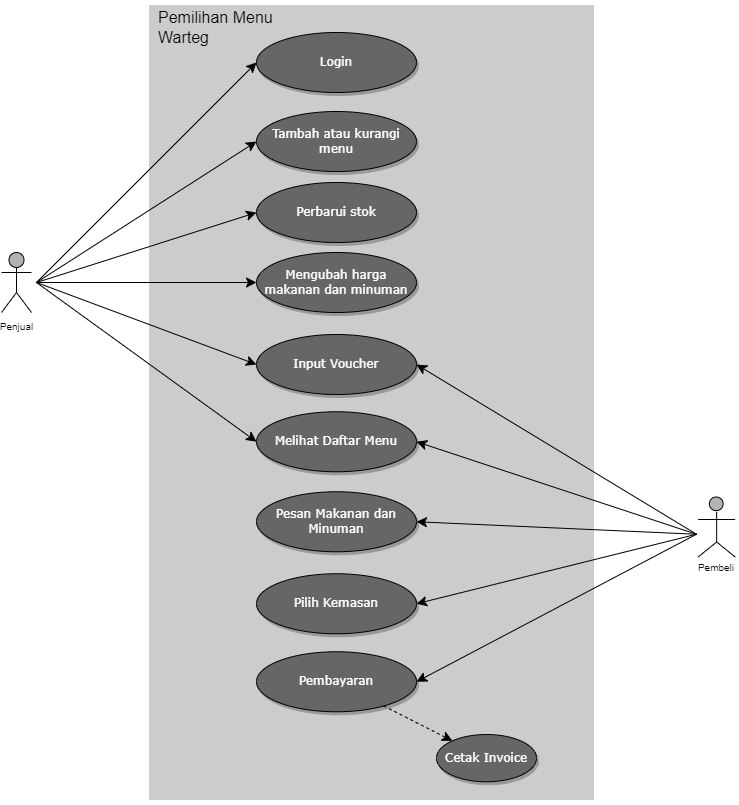

The diagram above was exported from draw.io. Its source (the exported page's mxGraphModel, read from the mxfile embedded in the PNG):
<mxGraphModel dx="546" dy="586" grid="1" gridSize="10" guides="1" tooltips="1" connect="1" arrows="1" fold="1" page="1" pageScale="1" pageWidth="1100" pageHeight="850" background="#B3B3B3" math="0" shadow="0">
  <root>
    <mxCell id="0" />
    <mxCell id="1" parent="0" />
    <mxCell id="ObIkF6DtGQji53JNskZu-8" value="" style="rounded=0;whiteSpace=wrap;html=1;fontSize=16;strokeColor=#FFFFFF;fillColor=#CCCCCC;strokeWidth=5;" parent="1" vertex="1">
      <mxGeometry x="350" y="30" width="450" height="800" as="geometry" />
    </mxCell>
    <mxCell id="ObIkF6DtGQji53JNskZu-10" value="Pemilihan Menu Warteg" style="text;html=1;strokeColor=none;fillColor=none;align=left;verticalAlign=middle;whiteSpace=wrap;rounded=0;fontSize=16;" parent="1" vertex="1">
      <mxGeometry x="360" y="40" width="170" height="30" as="geometry" />
    </mxCell>
    <mxCell id="ObIkF6DtGQji53JNskZu-69" value="" style="endArrow=classic;html=1;rounded=0;fontSize=12;startSize=8;endSize=8;curved=1;entryX=0;entryY=0.5;entryDx=0;entryDy=0;" parent="1" target="ObIkF6DtGQji53JNskZu-17" edge="1">
      <mxGeometry width="50" height="50" relative="1" as="geometry">
        <mxPoint x="240" y="310" as="sourcePoint" />
        <mxPoint x="450" y="250" as="targetPoint" />
      </mxGeometry>
    </mxCell>
    <mxCell id="ObIkF6DtGQji53JNskZu-70" value="" style="endArrow=classic;html=1;rounded=0;fontSize=12;startSize=8;endSize=8;curved=1;entryX=0;entryY=0.5;entryDx=0;entryDy=0;" parent="1" target="ObIkF6DtGQji53JNskZu-16" edge="1">
      <mxGeometry width="50" height="50" relative="1" as="geometry">
        <mxPoint x="240" y="310" as="sourcePoint" />
        <mxPoint x="470" y="258" as="targetPoint" />
      </mxGeometry>
    </mxCell>
    <mxCell id="ObIkF6DtGQji53JNskZu-71" value="" style="endArrow=classic;html=1;rounded=0;fontSize=12;startSize=8;endSize=8;curved=1;entryX=0;entryY=0.5;entryDx=0;entryDy=0;" parent="1" target="ObIkF6DtGQji53JNskZu-57" edge="1">
      <mxGeometry width="50" height="50" relative="1" as="geometry">
        <mxPoint x="240" y="310" as="sourcePoint" />
        <mxPoint x="480" y="268" as="targetPoint" />
      </mxGeometry>
    </mxCell>
    <mxCell id="ObIkF6DtGQji53JNskZu-73" value="" style="endArrow=classic;html=1;rounded=0;fontSize=12;startSize=8;endSize=8;curved=1;entryX=0;entryY=0.5;entryDx=0;entryDy=0;" parent="1" target="ObIkF6DtGQji53JNskZu-61" edge="1">
      <mxGeometry width="50" height="50" relative="1" as="geometry">
        <mxPoint x="240" y="310" as="sourcePoint" />
        <mxPoint x="480" y="351" as="targetPoint" />
      </mxGeometry>
    </mxCell>
    <mxCell id="ObIkF6DtGQji53JNskZu-74" value="" style="endArrow=classic;html=1;rounded=0;fontSize=12;startSize=8;endSize=8;curved=1;entryX=0;entryY=0.5;entryDx=0;entryDy=0;" parent="1" target="ObIkF6DtGQji53JNskZu-62" edge="1">
      <mxGeometry width="50" height="50" relative="1" as="geometry">
        <mxPoint x="240" y="310" as="sourcePoint" />
        <mxPoint x="470" y="500" as="targetPoint" />
      </mxGeometry>
    </mxCell>
    <mxCell id="ObIkF6DtGQji53JNskZu-75" value="" style="endArrow=classic;html=1;rounded=0;fontSize=12;startSize=8;endSize=8;curved=1;entryX=1;entryY=0.5;entryDx=0;entryDy=0;exitX=1;exitY=0.5;exitDx=0;exitDy=0;" parent="1" source="ObIkF6DtGQji53JNskZu-81" target="ObIkF6DtGQji53JNskZu-60" edge="1">
      <mxGeometry width="50" height="50" relative="1" as="geometry">
        <mxPoint x="240" y="580" as="sourcePoint" />
        <mxPoint x="460" y="760" as="targetPoint" />
      </mxGeometry>
    </mxCell>
    <mxCell id="ObIkF6DtGQji53JNskZu-76" value="" style="endArrow=classic;html=1;rounded=0;fontSize=12;startSize=8;endSize=8;curved=1;exitX=1;exitY=0.5;exitDx=0;exitDy=0;entryX=1;entryY=0.5;entryDx=0;entryDy=0;" parent="1" source="ObIkF6DtGQji53JNskZu-81" target="ObIkF6DtGQji53JNskZu-59" edge="1">
      <mxGeometry width="50" height="50" relative="1" as="geometry">
        <mxPoint x="240" y="580" as="sourcePoint" />
        <mxPoint x="450" y="660" as="targetPoint" />
      </mxGeometry>
    </mxCell>
    <mxCell id="ObIkF6DtGQji53JNskZu-78" value="" style="endArrow=classic;html=1;rounded=0;fontSize=12;startSize=8;endSize=8;curved=1;entryX=1;entryY=0.5;entryDx=0;entryDy=0;exitX=1;exitY=0.5;exitDx=0;exitDy=0;" parent="1" source="ObIkF6DtGQji53JNskZu-81" target="ObIkF6DtGQji53JNskZu-61" edge="1">
      <mxGeometry width="50" height="50" relative="1" as="geometry">
        <mxPoint x="240" y="580" as="sourcePoint" />
        <mxPoint x="470" y="580" as="targetPoint" />
      </mxGeometry>
    </mxCell>
    <mxCell id="ObIkF6DtGQji53JNskZu-79" value="" style="endArrow=classic;html=1;rounded=0;fontSize=12;startSize=8;endSize=8;curved=1;entryX=1;entryY=0.5;entryDx=0;entryDy=0;exitX=1;exitY=0.5;exitDx=0;exitDy=0;" parent="1" source="ObIkF6DtGQji53JNskZu-81" target="ObIkF6DtGQji53JNskZu-57" edge="1">
      <mxGeometry width="50" height="50" relative="1" as="geometry">
        <mxPoint x="240" y="580" as="sourcePoint" />
        <mxPoint x="480" y="590" as="targetPoint" />
      </mxGeometry>
    </mxCell>
    <mxCell id="ObIkF6DtGQji53JNskZu-81" value="" style="rounded=0;whiteSpace=wrap;html=1;fontSize=16;fillColor=none;strokeColor=none;" parent="1" vertex="1">
      <mxGeometry x="860" y="524.5" width="40" height="74.5" as="geometry" />
    </mxCell>
    <mxCell id="ObIkF6DtGQji53JNskZu-82" value="" style="group" parent="1" vertex="1" connectable="0">
      <mxGeometry x="900" y="524.5" width="41.66" height="76.5" as="geometry" />
    </mxCell>
    <mxCell id="ObIkF6DtGQji53JNskZu-18" value="" style="endArrow=none;html=1;rounded=0;fontSize=12;startSize=8;endSize=8;curved=1;" parent="ObIkF6DtGQji53JNskZu-82" edge="1">
      <mxGeometry width="50" height="50" relative="1" as="geometry">
        <mxPoint x="20.16" y="45" as="sourcePoint" />
        <mxPoint x="20.16" y="15" as="targetPoint" />
      </mxGeometry>
    </mxCell>
    <mxCell id="ObIkF6DtGQji53JNskZu-19" value="" style="endArrow=none;html=1;rounded=0;fontSize=12;startSize=8;endSize=8;curved=1;" parent="ObIkF6DtGQji53JNskZu-82" edge="1">
      <mxGeometry width="50" height="50" relative="1" as="geometry">
        <mxPoint x="1.6600000000000001" y="60" as="sourcePoint" />
        <mxPoint x="20.16" y="45" as="targetPoint" />
      </mxGeometry>
    </mxCell>
    <mxCell id="ObIkF6DtGQji53JNskZu-20" value="" style="endArrow=none;html=1;rounded=0;fontSize=12;startSize=8;endSize=8;curved=1;" parent="ObIkF6DtGQji53JNskZu-82" edge="1">
      <mxGeometry width="50" height="50" relative="1" as="geometry">
        <mxPoint x="38.66" y="60" as="sourcePoint" />
        <mxPoint x="20.16" y="45" as="targetPoint" />
      </mxGeometry>
    </mxCell>
    <mxCell id="ObIkF6DtGQji53JNskZu-21" value="" style="endArrow=none;html=1;rounded=0;fontSize=12;startSize=8;endSize=8;curved=1;" parent="ObIkF6DtGQji53JNskZu-82" edge="1">
      <mxGeometry width="50" height="50" relative="1" as="geometry">
        <mxPoint x="38.66" y="22.5" as="sourcePoint" />
        <mxPoint x="1.6600000000000001" y="22.5" as="targetPoint" />
      </mxGeometry>
    </mxCell>
    <mxCell id="ObIkF6DtGQji53JNskZu-22" value="" style="ellipse;whiteSpace=wrap;html=1;aspect=fixed;fontSize=16;fillColor=#B3B3B3;" parent="ObIkF6DtGQji53JNskZu-82" vertex="1">
      <mxGeometry x="12.892142857142858" width="13.70982142857143" height="13.70982142857143" as="geometry" />
    </mxCell>
    <mxCell id="ObIkF6DtGQji53JNskZu-1" value="&lt;font style=&quot;font-size: 10px;&quot;&gt;&amp;nbsp;Pembeli&amp;nbsp;&lt;/font&gt;" style="text;html=1;strokeColor=none;fillColor=none;align=center;verticalAlign=middle;whiteSpace=wrap;rounded=0;fontSize=16;labelBackgroundColor=none;fontColor=#000000;" parent="ObIkF6DtGQji53JNskZu-82" vertex="1">
      <mxGeometry y="60" width="39.5" height="16.5" as="geometry" />
    </mxCell>
    <mxCell id="ObIkF6DtGQji53JNskZu-86" value="Cetak Invoice" style="ellipse;whiteSpace=wrap;html=1;rounded=0;shadow=1;comic=0;labelBackgroundColor=none;strokeWidth=1;fontFamily=Verdana;fontSize=12;align=center;fillColor=#666666;fontColor=#FFFFFF;" parent="1" vertex="1">
      <mxGeometry x="640" y="762" width="100" height="47.25" as="geometry" />
    </mxCell>
    <mxCell id="ObIkF6DtGQji53JNskZu-87" value="" style="edgeStyle=none;curved=1;rounded=0;orthogonalLoop=1;jettySize=auto;html=1;fontSize=12;startSize=8;endSize=8;dashed=1;" parent="1" source="ObIkF6DtGQji53JNskZu-60" target="ObIkF6DtGQji53JNskZu-86" edge="1">
      <mxGeometry relative="1" as="geometry" />
    </mxCell>
    <mxCell id="ObIkF6DtGQji53JNskZu-88" value="" style="endArrow=classic;html=1;rounded=0;fontSize=12;startSize=8;endSize=8;curved=1;exitX=1;exitY=0.5;exitDx=0;exitDy=0;entryX=1;entryY=0.5;entryDx=0;entryDy=0;" parent="1" source="ObIkF6DtGQji53JNskZu-81" target="ObIkF6DtGQji53JNskZu-58" edge="1">
      <mxGeometry width="50" height="50" relative="1" as="geometry">
        <mxPoint x="880" y="637" as="sourcePoint" />
        <mxPoint x="620" y="567" as="targetPoint" />
      </mxGeometry>
    </mxCell>
    <mxCell id="kxYyUMLuktjJjGXOsN88-1" value="&lt;font style=&quot;font-size: 10px;&quot;&gt;Penjual&lt;/font&gt;" style="shape=umlActor;verticalLabelPosition=bottom;verticalAlign=top;html=1;outlineConnect=0;fillColor=#B3B3B3;" parent="1" vertex="1">
      <mxGeometry x="205" y="280" width="30" height="60" as="geometry" />
    </mxCell>
    <mxCell id="ObIkF6DtGQji53JNskZu-58" value="Pesan Makanan dan Minuman" style="ellipse;whiteSpace=wrap;html=1;rounded=0;shadow=1;comic=0;labelBackgroundColor=none;strokeWidth=1;fontFamily=Verdana;fontSize=12;align=center;fillColor=#666666;fontColor=#FFFFFF;" parent="1" vertex="1">
      <mxGeometry x="460" y="519.25" width="160" height="60" as="geometry" />
    </mxCell>
    <mxCell id="ObIkF6DtGQji53JNskZu-59" value="Pilih Kemasan" style="ellipse;whiteSpace=wrap;html=1;rounded=0;shadow=1;comic=0;labelBackgroundColor=none;strokeWidth=1;fontFamily=Verdana;fontSize=12;align=center;fillColor=#666666;fontColor=#FFFFFF;" parent="1" vertex="1">
      <mxGeometry x="460" y="601.25" width="160" height="60" as="geometry" />
    </mxCell>
    <mxCell id="ObIkF6DtGQji53JNskZu-60" value="Pembayaran" style="ellipse;whiteSpace=wrap;html=1;rounded=0;shadow=1;comic=0;labelBackgroundColor=none;strokeWidth=1;fontFamily=Verdana;fontSize=12;align=center;fillColor=#666666;fontColor=#FFFFFF;" parent="1" vertex="1">
      <mxGeometry x="460" y="679.25" width="160" height="60" as="geometry" />
    </mxCell>
    <mxCell id="ObIkF6DtGQji53JNskZu-61" value="Melihat Daftar Menu" style="ellipse;whiteSpace=wrap;html=1;rounded=0;shadow=1;comic=0;labelBackgroundColor=none;strokeWidth=1;fontFamily=Verdana;fontSize=12;align=center;fillColor=#666666;fontColor=#FFFFFF;" parent="1" vertex="1">
      <mxGeometry x="460" y="439.25" width="160" height="60" as="geometry" />
    </mxCell>
    <mxCell id="ObIkF6DtGQji53JNskZu-16" value="Tambah atau kurangi menu" style="ellipse;whiteSpace=wrap;html=1;rounded=0;shadow=1;comic=0;labelBackgroundColor=none;strokeWidth=1;fontFamily=Verdana;fontSize=12;align=center;fillColor=#666666;fontColor=#FFFFFF;" parent="1" vertex="1">
      <mxGeometry x="460" y="139" width="160" height="60" as="geometry" />
    </mxCell>
    <mxCell id="ObIkF6DtGQji53JNskZu-17" value="Mengubah harga makanan dan minuman" style="ellipse;whiteSpace=wrap;html=1;rounded=0;shadow=1;comic=0;labelBackgroundColor=none;strokeWidth=1;fontFamily=Verdana;fontSize=12;align=center;fillColor=#666666;fontColor=#FFFFFF;" parent="1" vertex="1">
      <mxGeometry x="460" y="280" width="160" height="60" as="geometry" />
    </mxCell>
    <mxCell id="ObIkF6DtGQji53JNskZu-57" value="Input Voucher" style="ellipse;whiteSpace=wrap;html=1;rounded=0;shadow=1;comic=0;labelBackgroundColor=none;strokeWidth=1;fontFamily=Verdana;fontSize=12;align=center;fillColor=#666666;fontColor=#FFFFFF;" parent="1" vertex="1">
      <mxGeometry x="460" y="362" width="160" height="60" as="geometry" />
    </mxCell>
    <mxCell id="ObIkF6DtGQji53JNskZu-62" value="Login" style="ellipse;whiteSpace=wrap;html=1;rounded=0;shadow=1;comic=0;labelBackgroundColor=none;strokeWidth=1;fontFamily=Verdana;fontSize=12;align=center;fillColor=#666666;fontColor=#FFFFFF;" parent="1" vertex="1">
      <mxGeometry x="460" y="60" width="160" height="60" as="geometry" />
    </mxCell>
    <mxCell id="nL-yfpM_XdRJP_ja0hia-1" value="Perbarui stok" style="ellipse;whiteSpace=wrap;html=1;rounded=0;shadow=1;comic=0;labelBackgroundColor=none;strokeWidth=1;fontFamily=Verdana;fontSize=12;align=center;fillColor=#666666;fontColor=#FFFFFF;" vertex="1" parent="1">
      <mxGeometry x="460" y="210" width="160" height="60" as="geometry" />
    </mxCell>
    <mxCell id="nL-yfpM_XdRJP_ja0hia-2" value="" style="endArrow=classic;html=1;rounded=0;fontSize=12;startSize=8;endSize=8;curved=1;entryX=0;entryY=0.5;entryDx=0;entryDy=0;" edge="1" parent="1" target="nL-yfpM_XdRJP_ja0hia-1">
      <mxGeometry width="50" height="50" relative="1" as="geometry">
        <mxPoint x="240" y="310" as="sourcePoint" />
        <mxPoint x="280" y="167" as="targetPoint" />
      </mxGeometry>
    </mxCell>
  </root>
</mxGraphModel>